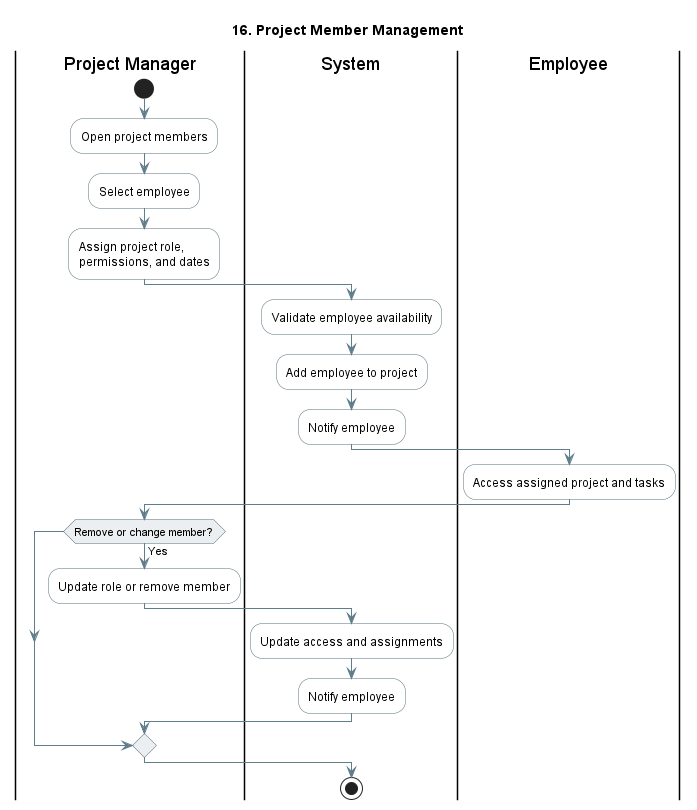

The diagram above was rendered by PlantUML. Its source (embedded in the PNG):
@startuml
title 16. Project Member Management
skinparam shadowing false
skinparam activity {
  BackgroundColor #FFFFFF
  BorderColor #546E7A
  ArrowColor #607D8B
  DiamondBackgroundColor #ECEFF1
  DiamondBorderColor #546E7A
}
skinparam partition {
  BackgroundColor #FAFAFA
  BorderColor #90A4AE
}
|Project Manager|
start
:Open project members;
:Select employee;
:Assign project role,
permissions, and dates;

|System|
:Validate employee availability;
:Add employee to project;
:Notify employee;

|Employee|
:Access assigned project and tasks;

|Project Manager|
if (Remove or change member?) then (Yes)
  :Update role or remove member;
  |System|
  :Update access and assignments;
  :Notify employee;
endif
stop
@enduml